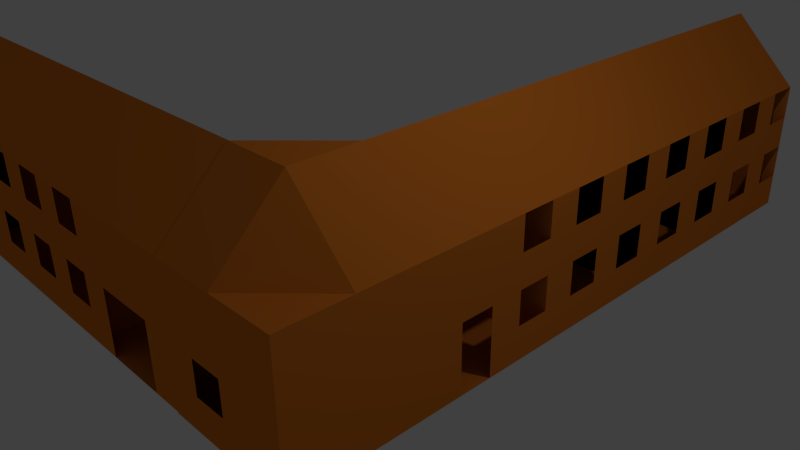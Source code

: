 # Source: Grey_Colleg.blend  (saved by Blender 2.76.0; exported with 4.5.12 LTS)
import bpy
from mathutils import Matrix  # noqa: F401  (used for matrix-valued properties, if any)

bpy.ops.wm.read_factory_settings(use_empty=True)
scene = bpy.context.scene
scene.name = 'Scene'

# ---- collections
col_collection_1 = bpy.data.collections.new('Collection 1'); scene.collection.children.link(col_collection_1)

# ---- materials (node trees are filled in below, after node groups)
mat_material = bpy.data.materials.new('Material')
mat_material.alpha_threshold = 0.0
mat_material.use_transparent_shadow = False
mat_material.diffuse_color = (0.8, 0.2206, 0.02485, 1.0)
mat_material.roughness = 0.5
mat_material.line_color = (0.0, 0.0, 0.0, 1.0)

# ---- material node trees

# ---- world
world_world = bpy.data.worlds.new('World'); scene.world = world_world
world_world.color = (0.05088, 0.05088, 0.05088)
world_world.use_sun_shadow = False
world_world.sun_shadow_jitter_overblur = 0.0
world_world.cycles.sampling_method = 'MANUAL'
world_world.cycles.sample_map_resolution = 256

# ---- cameras
cam_camera = bpy.data.cameras.new('Camera')
cam_camera.clip_end = 100.0
cam_camera.lens = 35.0
cam_camera.sensor_width = 32.0
cam_camera.sensor_height = 18.0
cam_camera.ortho_scale = 7.314
cam_camera.dof.focus_distance = 0.0
cam_camera.dof.aperture_fstop = 128.0

# ---- lights
light_lamp = bpy.data.lights.new('Lamp', 'POINT')
light_lamp.transmission_factor = 0.0
light_lamp.cutoff_distance = 30.0
light_lamp.energy = 100.0
light_lamp.shadow_buffer_clip_start = 1.001
light_lamp.shadow_soft_size = 0.1
light_lamp.shadow_maximum_resolution = 0.006
light_lamp.use_absolute_resolution = True
light_lamp.cycles.use_multiple_importance_sampling = False

# ---- meshes
me_cube_017 = bpy.data.meshes.new('Cube.017')
me_cube_017.from_pydata([(1.0, 1.0, -1.0), (1.0, -1.0, -1.0), (-1.0, -1.0, -1.0), (-1.0, 1.0, -1.0), (1.0, 1.0, 1.0), (1.0, -1.0, 1.0), (-1.0, -1.0, 1.0), (-1.0, 1.0, 1.0), (-1.192e-07, 1.0, 2.0), (-1.192e-07, -1.0, 2.0), (-1.192e-07, 1.0, 2.0), (-1.192e-07, -1.0, 2.0), (1.0, 0.5, -1.0), (1.0, -5.96e-08, -1.0), (1.0, -0.5, -1.0), (1.0, 1.0, -0.5), (1.0, 1.0, 0.0), (1.0, 1.0, 0.5), (1.0, -1.0, -0.5), (1.0, -1.0, 0.0), (1.0, -1.0, 0.5), (1.0, 0.5, 1.0), (1.0, -5.364e-07, 1.0), (1.0, -0.5, 1.0), (1.0, 0.5, -0.5), (1.0, -1.788e-07, -0.5), (1.0, -0.5, -0.5), (1.0, 0.5, 0.0), (1.0, -2.98e-07, 0.0), (1.0, -0.5, 0.0), (1.0, 0.5, 0.5), (1.0, -4.172e-07, 0.5), (1.0, -0.5, 0.5)], [], [(0, 12, 13, 14, 1, 2, 3), (7, 6, 11, 10), (32, 23, 5, 20), (1, 18, 19, 20, 5, 6, 2), (2, 6, 7, 3), (4, 17, 16, 15, 0, 3, 7), (8, 10, 11, 9), (4, 7, 10, 8), (6, 5, 9, 11), (5, 23, 22, 21, 4, 8, 9), (14, 26, 18, 1), (26, 29, 19, 18), (29, 32, 20, 19), (0, 15, 24, 12), (12, 24, 25, 13), (13, 25, 26, 14), (24, 27, 28, 25), (16, 17, 30, 27), (27, 30, 31, 28), (28, 31, 32, 29), (30, 21, 22, 31)])
me_cube_017.materials.append(mat_material)
me_cube_017.use_remesh_preserve_volume = False
me_cube_017.use_remesh_preserve_attributes = False
me_cube_017.use_mirror_vertex_groups = False
me_cube_017.update()
me_cube_016 = bpy.data.meshes.new('Cube.016')
me_cube_016.from_pydata([(1.0, 1.0, -1.0), (1.0, -1.0, -1.0), (-1.0, -1.0, -1.0), (-1.0, 1.0, -1.0), (1.0, 1.0, 1.0), (1.0, -1.0, 1.0), (-1.0, -1.0, 1.0), (-1.0, 1.0, 1.0), (-1.192e-07, 1.0, 2.0), (-1.192e-07, -1.0, 2.0), (-1.192e-07, 1.0, 2.0), (-1.192e-07, -1.0, 2.0), (1.0, 0.5, -1.0), (1.0, -5.96e-08, -1.0), (1.0, -0.5, -1.0), (1.0, 1.0, -0.5), (1.0, 1.0, 0.0), (1.0, 1.0, 0.5), (1.0, -1.0, -0.5), (1.0, -1.0, 0.0), (1.0, -1.0, 0.5), (1.0, 0.5, 1.0), (1.0, -5.364e-07, 1.0), (1.0, -0.5, 1.0), (1.0, 0.5, -0.5), (1.0, -1.788e-07, -0.5), (1.0, -0.5, -0.5), (1.0, 0.5, 0.0), (1.0, -2.98e-07, 0.0), (1.0, -0.5, 0.0), (1.0, 0.5, 0.5), (1.0, -4.172e-07, 0.5), (1.0, -0.5, 0.5)], [], [(0, 12, 13, 14, 1, 2, 3), (7, 6, 11, 10), (32, 23, 5, 20), (1, 18, 19, 20, 5, 6, 2), (2, 6, 7, 3), (4, 17, 16, 15, 0, 3, 7), (8, 10, 11, 9), (4, 7, 10, 8), (6, 5, 9, 11), (5, 23, 22, 21, 4, 8, 9), (14, 26, 18, 1), (26, 29, 19, 18), (29, 32, 20, 19), (0, 15, 24, 12), (12, 24, 25, 13), (13, 25, 26, 14), (24, 27, 28, 25), (16, 17, 30, 27), (27, 30, 31, 28), (28, 31, 32, 29), (30, 21, 22, 31)])
me_cube_016.materials.append(mat_material)
me_cube_016.use_remesh_preserve_volume = False
me_cube_016.use_remesh_preserve_attributes = False
me_cube_016.use_mirror_vertex_groups = False
me_cube_016.update()
me_cube_015 = bpy.data.meshes.new('Cube.015')
me_cube_015.from_pydata([(1.0, 1.0, -1.0), (1.0, -1.0, -1.0), (-1.0, -1.0, -1.0), (-1.0, 1.0, -1.0), (1.0, 1.0, 1.0), (1.0, -1.0, 1.0), (-1.0, -1.0, 1.0), (-1.0, 1.0, 1.0), (-1.192e-07, 1.0, 2.0), (-1.192e-07, -1.0, 2.0), (-1.192e-07, 1.0, 2.0), (-1.192e-07, -1.0, 2.0), (1.0, 0.5, -1.0), (1.0, -5.96e-08, -1.0), (1.0, -0.5, -1.0), (1.0, 1.0, -0.5), (1.0, 1.0, 0.0), (1.0, 1.0, 0.5), (1.0, -1.0, -0.5), (1.0, -1.0, 0.0), (1.0, -1.0, 0.5), (1.0, 0.5, 1.0), (1.0, -5.364e-07, 1.0), (1.0, -0.5, 1.0), (1.0, 0.5, -0.5), (1.0, -1.788e-07, -0.5), (1.0, -0.5, -0.5), (1.0, 0.5, 0.0), (1.0, -2.98e-07, 0.0), (1.0, -0.5, 0.0), (1.0, 0.5, 0.5), (1.0, -4.172e-07, 0.5), (1.0, -0.5, 0.5)], [], [(0, 12, 13, 14, 1, 2, 3), (6, 5, 9, 11), (32, 23, 5, 20), (1, 18, 19, 20, 5, 6, 2), (2, 6, 7, 3), (4, 17, 16, 15, 0, 3, 7), (8, 10, 11, 9), (5, 23, 22, 21, 4, 8, 9), (7, 6, 11, 10), (4, 7, 10, 8), (14, 26, 18, 1), (26, 29, 19, 18), (29, 32, 20, 19), (0, 15, 24, 12), (12, 24, 25, 13), (13, 25, 26, 14), (24, 27, 28, 25), (16, 17, 30, 27), (27, 30, 31, 28), (28, 31, 32, 29), (30, 21, 22, 31)])
me_cube_015.materials.append(mat_material)
me_cube_015.use_remesh_preserve_volume = False
me_cube_015.use_remesh_preserve_attributes = False
me_cube_015.use_mirror_vertex_groups = False
me_cube_015.update()
me_cube_014 = bpy.data.meshes.new('Cube.014')
me_cube_014.from_pydata([(1.0, 1.0, -1.0), (1.0, -1.0, -1.0), (-1.0, -1.0, -1.0), (-1.0, 1.0, -1.0), (1.0, 1.0, 1.0), (1.0, -1.0, 1.0), (-1.0, -1.0, 1.0), (-1.0, 1.0, 1.0), (-1.192e-07, 1.0, 2.0), (-1.192e-07, -1.0, 2.0), (-1.192e-07, 1.0, 2.0), (-1.192e-07, -1.0, 2.0), (1.0, 0.5, -1.0), (1.0, -5.96e-08, -1.0), (1.0, -0.5, -1.0), (1.0, 1.0, -0.5), (1.0, 1.0, 0.0), (1.0, 1.0, 0.5), (1.0, -1.0, -0.5), (1.0, -1.0, 0.0), (1.0, -1.0, 0.5), (1.0, 0.5, 1.0), (1.0, -5.364e-07, 1.0), (1.0, -0.5, 1.0), (1.0, 0.5, -0.5), (1.0, -1.788e-07, -0.5), (1.0, -0.5, -0.5), (1.0, 0.5, 0.0), (1.0, -2.98e-07, 0.0), (1.0, -0.5, 0.0), (1.0, 0.5, 0.5), (1.0, -4.172e-07, 0.5), (1.0, -0.5, 0.5)], [], [(0, 12, 13, 14, 1, 2, 3), (6, 5, 9, 11), (32, 23, 5, 20), (1, 18, 19, 20, 5, 6, 2), (2, 6, 7, 3), (4, 17, 16, 15, 0, 3, 7), (8, 10, 11, 9), (5, 23, 22, 21, 4, 8, 9), (7, 6, 11, 10), (4, 7, 10, 8), (14, 26, 18, 1), (26, 29, 19, 18), (29, 32, 20, 19), (0, 15, 24, 12), (12, 24, 25, 13), (24, 27, 28, 25), (16, 17, 30, 27), (27, 30, 31, 28), (28, 31, 32, 29), (30, 21, 22, 31), (31, 22, 23, 32)])
me_cube_014.materials.append(mat_material)
me_cube_014.use_remesh_preserve_volume = False
me_cube_014.use_remesh_preserve_attributes = False
me_cube_014.use_mirror_vertex_groups = False
me_cube_014.update()
me_cube_013 = bpy.data.meshes.new('Cube.013')
me_cube_013.from_pydata([(1.0, 1.0, -1.0), (1.0, -1.0, -1.0), (-1.0, -1.0, -1.0), (-1.0, 1.0, -1.0), (1.0, 1.0, 1.0), (1.0, -1.0, 1.0), (-1.0, -1.0, 1.0), (-1.0, 1.0, 1.0), (1.0, -1.788e-07, 2.0), (1.0, -2.384e-07, 2.0), (-1.0, -2.384e-07, 2.0), (-1.0, -1.788e-07, 2.0), (0.5, -1.0, -1.0), (-5.96e-08, -1.0, -1.0), (-0.5, -1.0, -1.0), (1.0, -1.0, -0.5), (1.0, -1.0, 0.0), (1.0, -1.0, 0.5), (-1.0, -1.0, -0.5), (-1.0, -1.0, 0.0), (-1.0, -1.0, 0.5), (0.5, -1.0, 1.0), (-5.364e-07, -1.0, 1.0), (-0.5, -1.0, 1.0), (0.5, -1.0, -0.5), (-1.788e-07, -1.0, -0.5), (-0.5, -1.0, -0.5), (0.5, -1.0, 0.0), (-2.98e-07, -1.0, 0.0), (-0.5, -1.0, 0.0), (0.5, -1.0, 0.5), (-3.576e-07, -1.0, 0.5), (-0.5, -1.0, 0.5), (-1.0, -0.5, -1.0), (-1.0, 2.98e-07, -1.0), (-1.0, 0.5, -1.0), (-1.0, -1.0, 0.625), (-1.0, -1.0, 0.75), (-1.0, -1.0, 0.875), (-1.0, 1.0, -0.5), (-1.0, 1.0, 0.0), (-1.0, 1.0, 0.5), (-1.0, -0.5, 1.0), (-1.0, 2.086e-07, 1.0), (-1.0, 0.5, 1.0), (-1.0, -1.0, -0.875), (-1.0, -1.0, -0.75), (-1.0, -1.0, -0.625), (-1.0, -1.0, -0.375), (-1.0, -1.0, -0.25), (-1.0, -1.0, -0.125), (-1.0, -1.0, 0.125), (-1.0, -1.0, 0.25), (-1.0, -1.0, 0.375), (0.5, 1.0, -1.0), (1.788e-07, 1.0, -1.0), (-0.5, 1.0, -1.0), (1.0, 1.0, -0.5), (1.0, 1.0, 0.0), (1.0, 1.0, 0.5), (-1.0, 1.0, 0.625), (-1.0, 1.0, 0.75), (-1.0, 1.0, 0.875), (0.5, 1.0, 1.0), (2.384e-07, 1.0, 1.0), (-0.5, 1.0, 1.0), (-1.0, 1.0, -0.875), (-1.0, 1.0, -0.75), (-1.0, 1.0, -0.625), (-1.0, 1.0, -0.375), (-1.0, 1.0, -0.25), (-1.0, 1.0, -0.125), (-1.0, 1.0, 0.125), (-1.0, 1.0, 0.25), (-1.0, 1.0, 0.375), (-0.6667, 1.0, -1.0), (-0.8333, 1.0, -1.0), (1.0, 1.0, 0.6667), (1.0, 1.0, 0.8333), (-1.0, 1.0, 0.9167), (-1.0, 1.0, 0.9583), (-0.6667, 1.0, 1.0), (-0.8333, 1.0, 1.0), (-1.0, 1.0, -0.5833), (-1.0, 1.0, -0.5417), (-1.0, 1.0, -0.08333), (-1.0, 1.0, -0.04167), (-1.0, 1.0, 0.4167), (-1.0, 1.0, 0.4583), (0.8333, 1.0, -1.0), (0.6667, 1.0, -1.0), (0.3333, 1.0, -1.0), (0.1667, 1.0, -1.0), (-0.1667, 1.0, -1.0), (-0.3333, 1.0, -1.0), (1.0, 1.0, -0.8333), (1.0, 1.0, -0.6667), (1.0, 1.0, -0.3333), (1.0, 1.0, -0.1667), (1.0, 1.0, 0.1667), (1.0, 1.0, 0.3333), (-1.0, 1.0, 0.5417), (-1.0, 1.0, 0.5833), (-1.0, 1.0, 0.6667), (-1.0, 1.0, 0.7083), (-1.0, 1.0, 0.7917), (-1.0, 1.0, 0.8333), (0.8333, 1.0, 1.0), (0.6667, 1.0, 1.0), (0.3333, 1.0, 1.0), (0.1667, 1.0, 1.0), (-0.1667, 1.0, 1.0), (-0.3333, 1.0, 1.0), (-1.0, 1.0, -0.9583), (-1.0, 1.0, -0.9167), (-1.0, 1.0, -0.8333), (-1.0, 1.0, -0.7917), (-1.0, 1.0, -0.7083), (-1.0, 1.0, -0.6667), (-1.0, 1.0, -0.4583), (-1.0, 1.0, -0.4167), (-1.0, 1.0, -0.3333), (-1.0, 1.0, -0.2917), (-1.0, 1.0, -0.2083), (-1.0, 1.0, -0.1667), (-1.0, 1.0, 0.04167), (-1.0, 1.0, 0.08333), (-1.0, 1.0, 0.1667), (-1.0, 1.0, 0.2083), (-1.0, 1.0, 0.2917), (-1.0, 1.0, 0.3333), (-0.875, 1.0, -1.0), (-0.9167, 1.0, -1.0), (-0.9583, 1.0, -1.0), (1.0, 1.0, 0.875), (1.0, 1.0, 0.9167), (1.0, 1.0, 0.9583), (-1.0, 1.0, 0.9688), (-1.0, 1.0, 0.9792), (-1.0, 1.0, 0.9896), (-0.875, 1.0, 1.0), (-0.9167, 1.0, 1.0), (-0.9583, 1.0, 1.0), (-1.0, 1.0, -0.5312), (-1.0, 1.0, -0.5208), (-1.0, 1.0, -0.5104), (-1.0, 1.0, -0.03125), (-1.0, 1.0, -0.02083), (-1.0, 1.0, -0.01042), (-1.0, 1.0, 0.4688), (-1.0, 1.0, 0.4792), (-1.0, 1.0, 0.4896), (0.625, 1.0, -1.0), (0.5833, 1.0, -1.0), (0.5417, 1.0, -1.0), (0.125, 1.0, -1.0), (0.08333, 1.0, -1.0), (0.04167, 1.0, -1.0), (-0.375, 1.0, -1.0), (-0.4167, 1.0, -1.0), (-0.4583, 1.0, -1.0), (1.0, 1.0, -0.625), (1.0, 1.0, -0.5833), (1.0, 1.0, -0.5417), (1.0, 1.0, -0.125), (1.0, 1.0, -0.08333), (1.0, 1.0, -0.04167), (1.0, 1.0, 0.375), (1.0, 1.0, 0.4167), (1.0, 1.0, 0.4583), (-1.0, 1.0, 0.5938), (-1.0, 1.0, 0.6042), (-1.0, 1.0, 0.6146), (-1.0, 1.0, 0.7188), (-1.0, 1.0, 0.7292), (-1.0, 1.0, 0.7396), (-1.0, 1.0, 0.8438), (-1.0, 1.0, 0.8542), (-1.0, 1.0, 0.8646), (0.625, 1.0, 1.0), (0.5833, 1.0, 1.0), (0.5417, 1.0, 1.0), (0.125, 1.0, 1.0), (0.08333, 1.0, 1.0), (0.04167, 1.0, 1.0), (-0.375, 1.0, 1.0), (-0.4167, 1.0, 1.0), (-0.4583, 1.0, 1.0), (-1.0, 1.0, -0.9062), (-1.0, 1.0, -0.8958), (-1.0, 1.0, -0.8854), (-1.0, 1.0, -0.7812), (-1.0, 1.0, -0.7708), (-1.0, 1.0, -0.7604), (-1.0, 1.0, -0.6562), (-1.0, 1.0, -0.6458), (-1.0, 1.0, -0.6354), (-1.0, 1.0, -0.4062), (-1.0, 1.0, -0.3958), (-1.0, 1.0, -0.3854), (-1.0, 1.0, -0.2812), (-1.0, 1.0, -0.2708), (-1.0, 1.0, -0.2604), (-1.0, 1.0, -0.1562), (-1.0, 1.0, -0.1458), (-1.0, 1.0, -0.1354), (-1.0, 1.0, 0.09375), (-1.0, 1.0, 0.1042), (-1.0, 1.0, 0.1146), (-1.0, 1.0, 0.2188), (-1.0, 1.0, 0.2292), (-1.0, 1.0, 0.2396), (-1.0, 1.0, 0.3438), (-1.0, 1.0, 0.3542), (-1.0, 1.0, 0.3646), (-0.5417, 1.0, -1.0), (-0.5833, 1.0, -1.0), (-0.625, 1.0, -1.0), (-0.7083, 1.0, -1.0), (-0.75, 1.0, -1.0), (-0.7917, 1.0, -1.0), (1.0, 1.0, 0.5417), (1.0, 1.0, 0.5833), (1.0, 1.0, 0.625), (1.0, 1.0, 0.7083), (1.0, 1.0, 0.75), (1.0, 1.0, 0.7917), (-1.0, 1.0, 0.8854), (-1.0, 1.0, 0.8958), (-1.0, 1.0, 0.9062), (-1.0, 1.0, 0.9271), (-1.0, 1.0, 0.9375), (-1.0, 1.0, 0.9479), (-0.5417, 1.0, 1.0), (-0.5833, 1.0, 1.0), (-0.625, 1.0, 1.0), (-0.7083, 1.0, 1.0), (-0.75, 1.0, 1.0), (-0.7917, 1.0, 1.0), (-1.0, 1.0, -0.6146), (-1.0, 1.0, -0.6042), (-1.0, 1.0, -0.5938), (-1.0, 1.0, -0.5729), (-1.0, 1.0, -0.5625), (-1.0, 1.0, -0.5521), (-1.0, 1.0, -0.1146), (-1.0, 1.0, -0.1042), (-1.0, 1.0, -0.09375), (-1.0, 1.0, -0.07292), (-1.0, 1.0, -0.0625), (-1.0, 1.0, -0.05208), (-1.0, 1.0, 0.3854), (-1.0, 1.0, 0.3958), (-1.0, 1.0, 0.4062), (-1.0, 1.0, 0.4271), (-1.0, 1.0, 0.4375), (-1.0, 1.0, 0.4479), (0.9583, 1.0, -1.0), (0.9167, 1.0, -1.0), (0.875, 1.0, -1.0), (0.7917, 1.0, -1.0), (0.75, 1.0, -1.0), (0.7083, 1.0, -1.0), (0.4583, 1.0, -1.0), (0.4167, 1.0, -1.0), (0.375, 1.0, -1.0), (0.2917, 1.0, -1.0), (0.25, 1.0, -1.0), (0.2083, 1.0, -1.0), (-0.04167, 1.0, -1.0), (-0.08333, 1.0, -1.0), (-0.125, 1.0, -1.0), (-0.2083, 1.0, -1.0), (-0.25, 1.0, -1.0), (-0.2917, 1.0, -1.0), (1.0, 1.0, -0.9583), (1.0, 1.0, -0.9167), (1.0, 1.0, -0.875), (1.0, 1.0, -0.7917), (1.0, 1.0, -0.75), (1.0, 1.0, -0.7083), (1.0, 1.0, -0.4583), (1.0, 1.0, -0.4167), (1.0, 1.0, -0.375), (1.0, 1.0, -0.2917), (1.0, 1.0, -0.25), (1.0, 1.0, -0.2083), (1.0, 1.0, 0.04167), (1.0, 1.0, 0.08333), (1.0, 1.0, 0.125), (1.0, 1.0, 0.2083), (1.0, 1.0, 0.25), (1.0, 1.0, 0.2917), (-1.0, 1.0, 0.5104), (-1.0, 1.0, 0.5208), (-1.0, 1.0, 0.5312), (-1.0, 1.0, 0.5521), (-1.0, 1.0, 0.5625), (-1.0, 1.0, 0.5729), (-1.0, 1.0, 0.6354), (-1.0, 1.0, 0.6458), (-1.0, 1.0, 0.6562), (-1.0, 1.0, 0.6771), (-1.0, 1.0, 0.6875), (-1.0, 1.0, 0.6979), (-1.0, 1.0, 0.7604), (-1.0, 1.0, 0.7708), (-1.0, 1.0, 0.7812), (-1.0, 1.0, 0.8021), (-1.0, 1.0, 0.8125), (-1.0, 1.0, 0.8229), (0.9583, 1.0, 1.0), (0.9167, 1.0, 1.0), (0.875, 1.0, 1.0), (0.7917, 1.0, 1.0), (0.75, 1.0, 1.0), (0.7083, 1.0, 1.0), (0.4583, 1.0, 1.0), (0.4167, 1.0, 1.0), (0.375, 1.0, 1.0), (0.2917, 1.0, 1.0), (0.25, 1.0, 1.0), (0.2083, 1.0, 1.0), (-0.04167, 1.0, 1.0), (-0.08333, 1.0, 1.0), (-0.125, 1.0, 1.0), (-0.2083, 1.0, 1.0), (-0.25, 1.0, 1.0), (-0.2917, 1.0, 1.0), (-1.0, 1.0, -0.9896), (-1.0, 1.0, -0.9792), (-1.0, 1.0, -0.9688), (-1.0, 1.0, -0.9479), (-1.0, 1.0, -0.9375), (-1.0, 1.0, -0.9271), (-1.0, 1.0, -0.8646), (-1.0, 1.0, -0.8542), (-1.0, 1.0, -0.8438), (-1.0, 1.0, -0.8229), (-1.0, 1.0, -0.8125), (-1.0, 1.0, -0.8021), (-1.0, 1.0, -0.7396), (-1.0, 1.0, -0.7292), (-1.0, 1.0, -0.7188), (-1.0, 1.0, -0.6979), (-1.0, 1.0, -0.6875), (-1.0, 1.0, -0.6771), (-1.0, 1.0, -0.4896), (-1.0, 1.0, -0.4792), (-1.0, 1.0, -0.4688), (-1.0, 1.0, -0.4479), (-1.0, 1.0, -0.4375), (-1.0, 1.0, -0.4271), (-1.0, 1.0, -0.3646), (-1.0, 1.0, -0.3542), (-1.0, 1.0, -0.3438), (-1.0, 1.0, -0.3229), (-1.0, 1.0, -0.3125), (-1.0, 1.0, -0.3021), (-1.0, 1.0, -0.2396), (-1.0, 1.0, -0.2292), (-1.0, 1.0, -0.2188), (-1.0, 1.0, -0.1979), (-1.0, 1.0, -0.1875), (-1.0, 1.0, -0.1771), (-1.0, 1.0, 0.01042), (-1.0, 1.0, 0.02083), (-1.0, 1.0, 0.03125), (-1.0, 1.0, 0.05208), (-1.0, 1.0, 0.0625), (-1.0, 1.0, 0.07292), (-1.0, 1.0, 0.1354), (-1.0, 1.0, 0.1458), (-1.0, 1.0, 0.1562), (-1.0, 1.0, 0.1771), (-1.0, 1.0, 0.1875), (-1.0, 1.0, 0.1979), (-1.0, 1.0, 0.2604), (-1.0, 1.0, 0.2708), (-1.0, 1.0, 0.2812), (-1.0, 1.0, 0.3021), (-1.0, 1.0, 0.3125), (-1.0, 1.0, 0.3229)], [], [(0, 1, 12, 13, 14, 2, 33, 34, 35, 3, 133, 132, 131, 76, 220, 219, 218, 75, 217, 216, 215, 56, 160, 159, 158, 94, 274, 273, 272, 93, 271, 270, 269, 55, 157, 156, 155, 92, 268, 267, 266, 91, 265, 264, 263, 54, 154, 153, 152, 90, 262, 261, 260, 89, 259, 258, 257), (7, 44, 43, 42, 6, 11, 10), (0, 275, 276, 277, 95, 278, 279, 280, 96, 161, 162, 163, 57, 281, 282, 283, 97, 284, 285, 286, 98, 164, 165, 166, 58, 287, 288, 289, 99, 290, 291, 292, 100, 167, 168, 169, 59, 221, 222, 223, 77, 224, 225, 226, 78, 134, 135, 136, 4, 5, 17, 16, 15, 1), (32, 23, 6, 38, 37, 36, 20), (2, 45, 46, 47, 18, 48, 49, 50, 19, 51, 52, 53, 20, 36, 37, 38, 6, 42, 43, 44, 7, 139, 138, 137, 80, 232, 231, 230, 79, 229, 228, 227, 62, 178, 177, 176, 106, 310, 309, 308, 105, 307, 306, 305, 61, 175, 174, 173, 104, 304, 303, 302, 103, 301, 300, 299, 60, 172, 171, 170, 102, 298, 297, 296, 101, 295, 294, 293, 41, 151, 150, 149, 88, 256, 255, 254, 87, 253, 252, 251, 74, 214, 213, 212, 130, 382, 381, 380, 129, 379, 378, 377, 73, 211, 210, 209, 128, 376, 375, 374, 127, 373, 372, 371, 72, 208, 207, 206, 126, 370, 369, 368, 125, 367, 366, 365, 40, 148, 147, 146, 86, 250, 249, 248, 85, 247, 246, 245, 71, 205, 204, 203, 124, 364, 363, 362, 123, 361, 360, 359, 70, 202, 201, 200, 122, 358, 357, 356, 121, 355, 354, 353, 69, 199, 198, 197, 120, 352, 351, 350, 119, 349, 348, 347, 39, 145, 144, 143, 84, 244, 243, 242, 83, 241, 240, 239, 68, 196, 195, 194, 118, 346, 345, 344, 117, 343, 342, 341, 67, 193, 192, 191, 116, 340, 339, 338, 115, 337, 336, 335, 66, 190, 189, 188, 114, 334, 333, 332, 113, 331, 330, 329, 3, 35, 34, 33), (4, 136, 135, 134, 78, 226, 225, 224, 77, 223, 222, 221, 59, 169, 168, 167, 100, 292, 291, 290, 99, 289, 288, 287, 58, 166, 165, 164, 98, 286, 285, 284, 97, 283, 282, 281, 57, 163, 162, 161, 96, 280, 279, 278, 95, 277, 276, 275, 0, 257, 258, 259, 89, 260, 261, 262, 90, 152, 153, 154, 54, 263, 264, 265, 91, 266, 267, 268, 92, 155, 156, 157, 55, 269, 270, 271, 93, 272, 273, 274, 94, 158, 159, 160, 56, 215, 216, 217, 75, 218, 219, 220, 76, 131, 132, 133, 3, 329, 330, 331, 113, 332, 333, 334, 114, 188, 189, 190, 66, 335, 336, 337, 115, 338, 339, 340, 116, 191, 192, 193, 67, 341, 342, 343, 117, 344, 345, 346, 118, 194, 195, 196, 68, 239, 240, 241, 83, 242, 243, 244, 84, 143, 144, 145, 39, 347, 348, 349, 119, 350, 351, 352, 120, 197, 198, 199, 69, 353, 354, 355, 121, 356, 357, 358, 122, 200, 201, 202, 70, 359, 360, 361, 123, 362, 363, 364, 124, 203, 204, 205, 71, 245, 246, 247, 85, 248, 249, 250, 86, 146, 147, 148, 40, 365, 366, 367, 125, 368, 369, 370, 126, 206, 207, 208, 72, 371, 372, 373, 127, 374, 375, 376, 128, 209, 210, 211, 73, 377, 378, 379, 129, 380, 381, 382, 130, 212, 213, 214, 74, 251, 252, 253, 87, 254, 255, 256, 88, 149, 150, 151, 41, 293, 294, 295, 101, 296, 297, 298, 102, 170, 171, 172, 60, 299, 300, 301, 103, 302, 303, 304, 104, 173, 174, 175, 61, 305, 306, 307, 105, 308, 309, 310, 106, 176, 177, 178, 62, 227, 228, 229, 79, 230, 231, 232, 80, 137, 138, 139, 7, 142, 141, 140, 82, 238, 237, 236, 81, 235, 234, 233, 65, 187, 186, 185, 112, 328, 327, 326, 111, 325, 324, 323, 64, 184, 183, 182, 110, 322, 321, 320, 109, 319, 318, 317, 63, 181, 180, 179, 108, 316, 315, 314, 107, 313, 312, 311), (8, 10, 11, 9), (4, 311, 312, 313, 107, 314, 315, 316, 108, 179, 180, 181, 63, 317, 318, 319, 109, 320, 321, 322, 110, 182, 183, 184, 64, 323, 324, 325, 111, 326, 327, 328, 112, 185, 186, 187, 65, 233, 234, 235, 81, 236, 237, 238, 82, 140, 141, 142, 7, 10, 8), (6, 23, 22, 21, 5, 9, 11), (5, 4, 8, 9), (14, 26, 18, 47, 46, 45, 2), (26, 29, 19, 50, 49, 48, 18), (29, 32, 20, 53, 52, 51, 19), (1, 15, 24, 12), (12, 24, 25, 13), (13, 25, 26, 14), (24, 27, 28, 25), (16, 17, 30, 27), (27, 30, 31, 28), (28, 31, 32, 29), (30, 21, 22, 31)])
me_cube_013.materials.append(mat_material)
me_cube_013.use_remesh_preserve_volume = False
me_cube_013.use_remesh_preserve_attributes = False
me_cube_013.use_mirror_vertex_groups = False
me_cube_013.update()
me_cube_012 = bpy.data.meshes.new('Cube.012')
me_cube_012.from_pydata([(1.0, 1.0, -1.0), (1.0, -1.0, -1.0), (-1.0, -1.0, -1.0), (-1.0, 1.0, -1.0), (1.0, 1.0, 1.0), (1.0, -1.0, 1.0), (-1.0, -1.0, 1.0), (-1.0, 1.0, 1.0), (1.0, -1.788e-07, 2.0), (1.0, -2.384e-07, 2.0), (-1.0, -2.384e-07, 2.0), (-1.0, -1.788e-07, 2.0), (0.5, -1.0, -1.0), (-5.96e-08, -1.0, -1.0), (-0.5, -1.0, -1.0), (1.0, -1.0, -0.5), (1.0, -1.0, 0.0), (1.0, -1.0, 0.5), (-1.0, -1.0, -0.5), (-1.0, -1.0, 0.0), (-1.0, -1.0, 0.5), (0.5, -1.0, 1.0), (-5.364e-07, -1.0, 1.0), (-0.5, -1.0, 1.0), (0.5, -1.0, -0.5), (-1.788e-07, -1.0, -0.5), (-0.5, -1.0, -0.5), (0.5, -1.0, 0.0), (-2.98e-07, -1.0, 0.0), (-0.5, -1.0, 0.0), (0.5, -1.0, 0.5), (-3.576e-07, -1.0, 0.5), (-0.5, -1.0, 0.5), (1.788e-07, 1.0, -1.0), (1.0, 1.0, 0.0), (-1.0, 1.0, 0.0), (2.384e-07, 1.0, 1.0), (2.384e-07, 1.0, 0.0)], [], [(0, 1, 12, 13, 14, 2, 3, 33), (6, 23, 22, 21, 5, 9, 11), (0, 34, 4, 5, 17, 16, 15, 1), (32, 23, 6, 20), (2, 18, 19, 20, 6, 7, 35, 3), (37, 33, 3, 35), (8, 10, 11, 9), (5, 4, 8, 9), (7, 6, 11, 10), (4, 36, 7, 10, 8), (14, 26, 18, 2), (26, 29, 19, 18), (29, 32, 20, 19), (1, 15, 24, 12), (12, 24, 25, 13), (13, 25, 26, 14), (24, 27, 28, 25), (16, 17, 30, 27), (27, 30, 31, 28), (28, 31, 32, 29), (30, 21, 22, 31), (36, 37, 35, 7), (4, 34, 37, 36), (34, 0, 33, 37)])
me_cube_012.materials.append(mat_material)
me_cube_012.use_remesh_preserve_volume = False
me_cube_012.use_remesh_preserve_attributes = False
me_cube_012.use_mirror_vertex_groups = False
me_cube_012.update()
me_cube_011 = bpy.data.meshes.new('Cube.011')
me_cube_011.from_pydata([(1.0, 1.0, -1.0), (1.0, -1.0, -1.0), (-1.0, -1.0, -1.0), (-1.0, 1.0, -1.0), (1.0, 1.0, 1.0), (1.0, -1.0, 1.0), (-1.0, -1.0, 1.0), (-1.0, 1.0, 1.0), (1.0, -1.788e-07, 2.0), (1.0, -2.384e-07, 2.0), (-1.0, -2.384e-07, 2.0), (-1.0, -1.788e-07, 2.0), (0.5, -1.0, -1.0), (-5.96e-08, -1.0, -1.0), (-0.5, -1.0, -1.0), (1.0, -1.0, -0.5), (1.0, -1.0, 0.0), (1.0, -1.0, 0.5), (-1.0, -1.0, -0.5), (-1.0, -1.0, 0.0), (-1.0, -1.0, 0.5), (0.5, -1.0, 1.0), (-5.364e-07, -1.0, 1.0), (-0.5, -1.0, 1.0), (0.5, -1.0, -0.5), (-1.788e-07, -1.0, -0.5), (-0.5, -1.0, -0.5), (0.5, -1.0, 0.0), (-2.98e-07, -1.0, 0.0), (-0.5, -1.0, 0.0), (0.5, -1.0, 0.5), (-3.576e-07, -1.0, 0.5), (-0.5, -1.0, 0.5)], [], [(0, 1, 12, 13, 14, 2, 3), (6, 23, 22, 21, 5, 9, 11), (0, 4, 5, 17, 16, 15, 1), (32, 23, 6, 20), (2, 18, 19, 20, 6, 7, 3), (4, 0, 3, 7), (8, 10, 11, 9), (5, 4, 8, 9), (7, 6, 11, 10), (4, 7, 10, 8), (14, 26, 18, 2), (26, 29, 19, 18), (29, 32, 20, 19), (1, 15, 24, 12), (12, 24, 25, 13), (13, 25, 26, 14), (24, 27, 28, 25), (16, 17, 30, 27), (27, 30, 31, 28), (28, 31, 32, 29), (30, 21, 22, 31)])
me_cube_011.materials.append(mat_material)
me_cube_011.use_remesh_preserve_volume = False
me_cube_011.use_remesh_preserve_attributes = False
me_cube_011.use_mirror_vertex_groups = False
me_cube_011.update()
me_cube_009 = bpy.data.meshes.new('Cube.009')
me_cube_009.from_pydata([(1.0, 1.0, -1.0), (1.0, -1.0, -1.0), (-1.0, -1.0, -1.0), (-1.0, 1.0, -1.0), (1.0, 1.0, 1.0), (1.0, -1.0, 1.0), (-1.0, -1.0, 1.0), (-1.0, 1.0, 1.0), (1.0, -1.788e-07, 2.0), (1.0, -2.384e-07, 2.0), (-1.0, -2.384e-07, 2.0), (-1.0, -1.788e-07, 2.0), (0.5, -1.0, -1.0), (-5.96e-08, -1.0, -1.0), (-0.5, -1.0, -1.0), (1.0, -1.0, -0.5), (1.0, -1.0, 0.0), (1.0, -1.0, 0.5), (-1.0, -1.0, -0.5), (-1.0, -1.0, 0.0), (-1.0, -1.0, 0.5), (0.5, -1.0, 1.0), (-5.364e-07, -1.0, 1.0), (-0.5, -1.0, 1.0), (0.5, -1.0, -0.5), (-1.788e-07, -1.0, -0.5), (-0.5, -1.0, -0.5), (0.5, -1.0, 0.0), (-2.98e-07, -1.0, 0.0), (-0.5, -1.0, 0.0), (0.5, -1.0, 0.5), (-3.576e-07, -1.0, 0.5), (-0.5, -1.0, 0.5), (-5.96e-08, -1.0, -1.0), (-1.788e-07, -1.0, -0.5), (-2.98e-07, -1.0, 0.0)], [], [(0, 1, 12, 13, 14, 2, 3), (6, 23, 22, 21, 5, 9, 11), (0, 4, 5, 17, 16, 15, 1), (32, 23, 6, 20), (2, 18, 19, 20, 6, 7, 3), (4, 0, 3, 7), (8, 10, 11, 9), (5, 4, 8, 9), (7, 6, 11, 10), (4, 7, 10, 8), (14, 26, 18, 2), (26, 29, 19, 18), (29, 32, 20, 19), (1, 15, 24, 12), (15, 16, 27, 24), (16, 17, 30, 27), (27, 30, 31, 28), (28, 31, 32, 29), (17, 5, 21, 30), (30, 21, 22, 31), (31, 22, 23, 32), (25, 28, 35, 34), (13, 25, 34, 33)])
me_cube_009.materials.append(mat_material)
me_cube_009.use_remesh_preserve_volume = False
me_cube_009.use_remesh_preserve_attributes = False
me_cube_009.use_mirror_vertex_groups = False
me_cube_009.update()
me_cube_008 = bpy.data.meshes.new('Cube.008')
me_cube_008.from_pydata([(1.0, 1.0, -1.0), (1.0, -1.0, -1.0), (-1.0, -1.0, -1.0), (-1.0, 1.0, -1.0), (1.0, 1.0, 1.0), (1.0, -1.0, 1.0), (-1.0, -1.0, 1.0), (-1.0, 1.0, 1.0), (1.0, 1.0, 1.0), (0.9132, 0.9024, 1.902), (-1.0, 1.0, 1.0), (1.0, -5.364e-07, 1.0), (2.384e-07, 1.0, 2.0), (-5.364e-07, -1.0, 1.0), (-1.0, 1.788e-07, 2.0), (-1.49e-07, -1.788e-07, 2.0), (0.5, -1.0, -1.0), (-5.96e-08, -1.0, -1.0), (-0.5, -1.0, -1.0), (1.0, -1.0, -0.5), (1.0, -1.0, 0.0), (1.0, -1.0, 0.5), (-1.0, -1.0, -0.5), (-1.0, -1.0, 0.0), (-1.0, -1.0, 0.5), (0.5, -1.0, 1.0), (-5.364e-07, -1.0, 1.0), (-0.5, -1.0, 1.0), (0.5, -1.0, -0.5), (-1.788e-07, -1.0, -0.5), (-0.5, -1.0, -0.5), (0.5, -1.0, 0.0), (-2.98e-07, -1.0, 0.0), (-0.5, -1.0, 0.0), (0.5, -1.0, 0.5), (-3.576e-07, -1.0, 0.5), (-0.5, -1.0, 0.5), (1.0, 0.5, -1.0), (1.0, -5.96e-08, -1.0), (1.0, -0.5, -1.0), (1.0, 1.0, -0.5), (1.0, 1.0, 0.0), (1.0, 1.0, 0.5), (1.0, -1.0, 0.625), (1.0, -1.0, 0.75), (1.0, -1.0, 0.875), (1.0, 0.5, 1.0), (1.0, -5.364e-07, 1.0), (1.0, -0.5, 1.0), (1.0, -1.0, -0.875), (1.0, -1.0, -0.75), (1.0, -1.0, -0.625), (1.0, -1.0, -0.375), (1.0, -1.0, -0.25), (1.0, -1.0, -0.125), (1.0, -1.0, 0.125), (1.0, -1.0, 0.25), (1.0, -1.0, 0.375), (1.0, -0.75, -1.0), (1.0, 1.0, 0.75), (1.0, -1.0, 0.9375), (1.0, -0.75, 1.0), (1.0, -1.0, -0.5625), (1.0, -1.0, -0.0625), (1.0, -1.0, 0.4375), (1.0, 0.75, -1.0), (1.0, 0.25, -1.0), (1.0, -0.25, -1.0), (1.0, 1.0, -0.75), (1.0, 1.0, -0.25), (1.0, 1.0, 0.25), (1.0, -1.0, 0.5625), (1.0, -1.0, 0.6875), (1.0, -1.0, 0.8125), (1.0, 0.75, 1.0), (1.0, 0.25, 1.0), (1.0, -0.25, 1.0), (1.0, -1.0, -0.9375), (1.0, -1.0, -0.8125), (1.0, -1.0, -0.6875), (1.0, -1.0, -0.4375), (1.0, -1.0, -0.3125), (1.0, -1.0, -0.1875), (1.0, -1.0, 0.0625), (1.0, -1.0, 0.1875), (1.0, -1.0, 0.3125), (1.0, -0.8125, -1.0), (1.0, -0.875, -1.0), (1.0, -0.9375, -1.0), (1.0, 1.0, 0.8125), (1.0, 1.0, 0.875), (1.0, 1.0, 0.9375), (1.0, -1.0, 0.9531), (1.0, -1.0, 0.9688), (1.0, -1.0, 0.9844), (1.0, -0.8125, 1.0), (1.0, -0.875, 1.0), (1.0, -0.9375, 1.0), (1.0, -1.0, -0.5469), (1.0, -1.0, -0.5312), (1.0, -1.0, -0.5156), (1.0, -1.0, -0.04688), (1.0, -1.0, -0.03125), (1.0, -1.0, -0.01562), (1.0, -1.0, 0.4531), (1.0, -1.0, 0.4688), (1.0, -1.0, 0.4844), (1.0, 0.6875, -1.0), (1.0, 0.625, -1.0), (1.0, 0.5625, -1.0), (1.0, 0.1875, -1.0), (1.0, 0.125, -1.0), (1.0, 0.0625, -1.0), (1.0, -0.3125, -1.0), (1.0, -0.375, -1.0), (1.0, -0.4375, -1.0), (1.0, 1.0, -0.6875), (1.0, 1.0, -0.625), (1.0, 1.0, -0.5625), (1.0, 1.0, -0.1875), (1.0, 1.0, -0.125), (1.0, 1.0, -0.0625), (1.0, 1.0, 0.3125), (1.0, 1.0, 0.375), (1.0, 1.0, 0.4375), (1.0, -1.0, 0.5781), (1.0, -1.0, 0.5938), (1.0, -1.0, 0.6094), (1.0, -1.0, 0.7031), (1.0, -1.0, 0.7188), (1.0, -1.0, 0.7344), (1.0, -1.0, 0.8281), (1.0, -1.0, 0.8438), (1.0, -1.0, 0.8594), (1.0, 0.6875, 1.0), (1.0, 0.625, 1.0), (1.0, 0.5625, 1.0), (1.0, 0.1875, 1.0), (1.0, 0.125, 1.0), (1.0, 0.0625, 1.0), (1.0, -0.3125, 1.0), (1.0, -0.375, 1.0), (1.0, -0.4375, 1.0), (1.0, -1.0, -0.9219), (1.0, -1.0, -0.9062), (1.0, -1.0, -0.8906), (1.0, -1.0, -0.7969), (1.0, -1.0, -0.7812), (1.0, -1.0, -0.7656), (1.0, -1.0, -0.6719), (1.0, -1.0, -0.6562), (1.0, -1.0, -0.6406), (1.0, -1.0, -0.4219), (1.0, -1.0, -0.4062), (1.0, -1.0, -0.3906), (1.0, -1.0, -0.2969), (1.0, -1.0, -0.2812), (1.0, -1.0, -0.2656), (1.0, -1.0, -0.1719), (1.0, -1.0, -0.1562), (1.0, -1.0, -0.1406), (1.0, -1.0, 0.07812), (1.0, -1.0, 0.09375), (1.0, -1.0, 0.1094), (1.0, -1.0, 0.2031), (1.0, -1.0, 0.2188), (1.0, -1.0, 0.2344), (1.0, -1.0, 0.3281), (1.0, -1.0, 0.3438), (1.0, -1.0, 0.3594), (1.0, -0.5625, -1.0), (1.0, -0.625, -1.0), (1.0, -0.6875, -1.0), (1.0, 1.0, 0.5625), (1.0, 1.0, 0.625), (1.0, 1.0, 0.6875), (1.0, -1.0, 0.8906), (1.0, -1.0, 0.9062), (1.0, -1.0, 0.9219), (1.0, -0.5625, 1.0), (1.0, -0.625, 1.0), (1.0, -0.6875, 1.0), (1.0, -1.0, -0.6094), (1.0, -1.0, -0.5938), (1.0, -1.0, -0.5781), (1.0, -1.0, -0.1094), (1.0, -1.0, -0.09375), (1.0, -1.0, -0.07812), (1.0, -1.0, 0.3906), (1.0, -1.0, 0.4062), (1.0, -1.0, 0.4219), (1.0, 0.9375, -1.0), (1.0, 0.875, -1.0), (1.0, 0.8125, -1.0), (1.0, 0.4375, -1.0), (1.0, 0.375, -1.0), (1.0, 0.3125, -1.0), (1.0, -0.0625, -1.0), (1.0, -0.125, -1.0), (1.0, -0.1875, -1.0), (1.0, 1.0, -0.9375), (1.0, 1.0, -0.875), (1.0, 1.0, -0.8125), (1.0, 1.0, -0.4375), (1.0, 1.0, -0.375), (1.0, 1.0, -0.3125), (1.0, 1.0, 0.0625), (1.0, 1.0, 0.125), (1.0, 1.0, 0.1875), (1.0, -1.0, 0.5156), (1.0, -1.0, 0.5312), (1.0, -1.0, 0.5469), (1.0, -1.0, 0.6406), (1.0, -1.0, 0.6562), (1.0, -1.0, 0.6719), (1.0, -1.0, 0.7656), (1.0, -1.0, 0.7812), (1.0, -1.0, 0.7969), (1.0, 0.9375, 1.0), (1.0, 0.875, 1.0), (1.0, 0.8125, 1.0), (1.0, 0.4375, 1.0), (1.0, 0.375, 1.0), (1.0, 0.3125, 1.0), (1.0, -0.0625, 1.0), (1.0, -0.125, 1.0), (1.0, -0.1875, 1.0), (1.0, -1.0, -0.9844), (1.0, -1.0, -0.9688), (1.0, -1.0, -0.9531), (1.0, -1.0, -0.8594), (1.0, -1.0, -0.8438), (1.0, -1.0, -0.8281), (1.0, -1.0, -0.7344), (1.0, -1.0, -0.7188), (1.0, -1.0, -0.7031), (1.0, -1.0, -0.4844), (1.0, -1.0, -0.4688), (1.0, -1.0, -0.4531), (1.0, -1.0, -0.3594), (1.0, -1.0, -0.3438), (1.0, -1.0, -0.3281), (1.0, -1.0, -0.2344), (1.0, -1.0, -0.2188), (1.0, -1.0, -0.2031), (1.0, -1.0, 0.01562), (1.0, -1.0, 0.03125), (1.0, -1.0, 0.04688), (1.0, -1.0, 0.1406), (1.0, -1.0, 0.1562), (1.0, -1.0, 0.1719), (1.0, -1.0, 0.2656), (1.0, -1.0, 0.2812), (1.0, -1.0, 0.2969), (1.0, -0.9688, -1.0), (1.0, 1.0, 0.9688), (1.0, -1.0, 0.9922), (1.0, -0.9688, 1.0), (1.0, -1.0, -0.5078), (1.0, -1.0, -0.007812), (1.0, -1.0, 0.4922), (1.0, 0.5312, -1.0), (1.0, 0.03125, -1.0), (1.0, -0.4688, -1.0), (1.0, 1.0, -0.5312), (1.0, 1.0, -0.03125), (1.0, 1.0, 0.4688), (1.0, -1.0, 0.6172), (1.0, -1.0, 0.7422), (1.0, -1.0, 0.8672), (1.0, 0.5312, 1.0), (1.0, 0.03125, 1.0), (1.0, -0.4688, 1.0), (1.0, -1.0, -0.8828), (1.0, -1.0, -0.7578), (1.0, -1.0, -0.6328), (1.0, -1.0, -0.3828), (1.0, -1.0, -0.2578), (1.0, -1.0, -0.1328), (1.0, -1.0, 0.1172), (1.0, -1.0, 0.2422), (1.0, -1.0, 0.3672), (1.0, -0.7188, -1.0), (1.0, 1.0, 0.7188), (1.0, -1.0, 0.9297), (1.0, -0.7188, 1.0), (1.0, -1.0, -0.5703), (1.0, -1.0, -0.07031), (1.0, -1.0, 0.4297), (1.0, 0.7812, -1.0), (1.0, 0.2812, -1.0), (1.0, -0.2188, -1.0), (1.0, 1.0, -0.7812), (1.0, 1.0, -0.2812), (1.0, 1.0, 0.2188), (1.0, -1.0, 0.5547), (1.0, -1.0, 0.6797), (1.0, -1.0, 0.8047), (1.0, 0.7812, 1.0), (1.0, 0.2812, 1.0), (1.0, -0.2188, 1.0), (1.0, -1.0, -0.9453), (1.0, -1.0, -0.8203), (1.0, -1.0, -0.6953), (1.0, -1.0, -0.4453), (1.0, -1.0, -0.3203), (1.0, -1.0, -0.1953), (1.0, -1.0, 0.05469), (1.0, -1.0, 0.1797), (1.0, -1.0, 0.3047), (1.0, -0.7812, -1.0), (1.0, -0.8438, -1.0), (1.0, -0.9062, -1.0), (1.0, 1.0, 0.7812), (1.0, 1.0, 0.8438), (1.0, 1.0, 0.9062), (1.0, -1.0, 0.9453), (1.0, -1.0, 0.9609), (1.0, -1.0, 0.9766), (1.0, -0.7813, 1.0), (1.0, -0.8438, 1.0), (1.0, -0.9063, 1.0), (1.0, -1.0, -0.5547), (1.0, -1.0, -0.5391), (1.0, -1.0, -0.5234), (1.0, -1.0, -0.05469), (1.0, -1.0, -0.03906), (1.0, -1.0, -0.02344), (1.0, -1.0, 0.4453), (1.0, -1.0, 0.4609), (1.0, -1.0, 0.4766), (1.0, 0.7187, -1.0), (1.0, 0.6562, -1.0), (1.0, 0.5937, -1.0), (1.0, 0.2187, -1.0), (1.0, 0.1562, -1.0), (1.0, 0.09375, -1.0), (1.0, -0.2813, -1.0), (1.0, -0.3438, -1.0), (1.0, -0.4062, -1.0), (1.0, 1.0, -0.7188), (1.0, 1.0, -0.6562), (1.0, 1.0, -0.5938), (1.0, 1.0, -0.2188), (1.0, 1.0, -0.1562), (1.0, 1.0, -0.09375), (1.0, 1.0, 0.2812), (1.0, 1.0, 0.3438), (1.0, 1.0, 0.4062), (1.0, -1.0, 0.5703), (1.0, -1.0, 0.5859), (1.0, -1.0, 0.6016), (1.0, -1.0, 0.6953), (1.0, -1.0, 0.7109), (1.0, -1.0, 0.7266), (1.0, -1.0, 0.8203), (1.0, -1.0, 0.8359), (1.0, -1.0, 0.8516), (1.0, 0.7187, 1.0), (1.0, 0.6562, 1.0), (1.0, 0.5937, 1.0), (1.0, 0.2187, 1.0), (1.0, 0.1562, 1.0), (1.0, 0.09375, 1.0), (1.0, -0.2813, 1.0), (1.0, -0.3438, 1.0), (1.0, -0.4063, 1.0), (1.0, -1.0, -0.9297), (1.0, -1.0, -0.9141), (1.0, -1.0, -0.8984), (1.0, -1.0, -0.8047), (1.0, -1.0, -0.7891), (1.0, -1.0, -0.7734), (1.0, -1.0, -0.6797), (1.0, -1.0, -0.6641), (1.0, -1.0, -0.6484), (1.0, -1.0, -0.4297), (1.0, -1.0, -0.4141), (1.0, -1.0, -0.3984), (1.0, -1.0, -0.3047), (1.0, -1.0, -0.2891), (1.0, -1.0, -0.2734), (1.0, -1.0, -0.1797), (1.0, -1.0, -0.1641), (1.0, -1.0, -0.1484), (1.0, -1.0, 0.07031), (1.0, -1.0, 0.08594), (1.0, -1.0, 0.1016), (1.0, -1.0, 0.1953), (1.0, -1.0, 0.2109), (1.0, -1.0, 0.2266), (1.0, -1.0, 0.3203), (1.0, -1.0, 0.3359), (1.0, -1.0, 0.3516), (1.0, -0.5312, -1.0), (1.0, -0.5938, -1.0), (1.0, -0.6562, -1.0), (1.0, 1.0, 0.5312), (1.0, 1.0, 0.5938), (1.0, 1.0, 0.6562), (1.0, -1.0, 0.8828), (1.0, -1.0, 0.8984), (1.0, -1.0, 0.9141), (1.0, -0.5313, 1.0), (1.0, -0.5938, 1.0), (1.0, -0.6563, 1.0), (1.0, -1.0, -0.6172), (1.0, -1.0, -0.6016), (1.0, -1.0, -0.5859), (1.0, -1.0, -0.1172), (1.0, -1.0, -0.1016), (1.0, -1.0, -0.08594), (1.0, -1.0, 0.3828), (1.0, -1.0, 0.3984), (1.0, -1.0, 0.4141), (1.0, 0.9687, -1.0), (1.0, 0.9062, -1.0), (1.0, 0.8437, -1.0), (1.0, 0.4687, -1.0), (1.0, 0.4062, -1.0), (1.0, 0.3437, -1.0), (1.0, -0.03125, -1.0), (1.0, -0.09375, -1.0), (1.0, -0.1563, -1.0), (1.0, 1.0, -0.9688), (1.0, 1.0, -0.9062), (1.0, 1.0, -0.8438), (1.0, 1.0, -0.4688), (1.0, 1.0, -0.4062), (1.0, 1.0, -0.3438), (1.0, 1.0, 0.03125), (1.0, 1.0, 0.09375), (1.0, 1.0, 0.1562), (1.0, -1.0, 0.5078), (1.0, -1.0, 0.5234), (1.0, -1.0, 0.5391), (1.0, -1.0, 0.6328), (1.0, -1.0, 0.6484), (1.0, -1.0, 0.6641), (1.0, -1.0, 0.7578), (1.0, -1.0, 0.7734), (1.0, -1.0, 0.7891), (1.0, 0.9687, 1.0), (1.0, 0.9062, 1.0), (1.0, 0.8437, 1.0), (1.0, 0.4687, 1.0), (1.0, 0.4062, 1.0), (1.0, 0.3437, 1.0), (1.0, -0.03125, 1.0), (1.0, -0.09375, 1.0), (1.0, -0.1563, 1.0), (1.0, -1.0, -0.9922), (1.0, -1.0, -0.9766), (1.0, -1.0, -0.9609), (1.0, -1.0, -0.8672), (1.0, -1.0, -0.8516), (1.0, -1.0, -0.8359), (1.0, -1.0, -0.7422), (1.0, -1.0, -0.7266), (1.0, -1.0, -0.7109), (1.0, -1.0, -0.4922), (1.0, -1.0, -0.4766), (1.0, -1.0, -0.4609), (1.0, -1.0, -0.3672), (1.0, -1.0, -0.3516), (1.0, -1.0, -0.3359), (1.0, -1.0, -0.2422), (1.0, -1.0, -0.2266), (1.0, -1.0, -0.2109), (1.0, -1.0, 0.007812), (1.0, -1.0, 0.02344), (1.0, -1.0, 0.03906), (1.0, -1.0, 0.1328), (1.0, -1.0, 0.1484), (1.0, -1.0, 0.1641), (1.0, -1.0, 0.2578), (1.0, -1.0, 0.2734), (1.0, -1.0, 0.2891)], [], [(0, 415, 191, 416, 192, 417, 193, 289, 65, 331, 107, 332, 108, 333, 109, 261, 37, 418, 194, 419, 195, 420, 196, 290, 66, 334, 110, 335, 111, 336, 112, 262, 38, 421, 197, 422, 198, 423, 199, 291, 67, 337, 113, 338, 114, 339, 115, 263, 39, 394, 170, 395, 171, 396, 172, 282, 58, 310, 86, 311, 87, 312, 88, 254, 1, 16, 17, 18, 2, 3), (6, 27, 26, 25, 5, 13), (0, 424, 200, 425, 201, 426, 202, 292, 68, 340, 116, 341, 117, 342, 118, 264, 40, 427, 203, 428, 204, 429, 205, 293, 69, 343, 119, 344, 120, 345, 121, 265, 41, 430, 206, 431, 207, 432, 208, 294, 70, 346, 122, 347, 123, 348, 124, 266, 42, 397, 173, 398, 174, 399, 175, 283, 59, 313, 89, 314, 90, 315, 91, 255, 4, 442, 218, 443, 219, 444, 220, 298, 74, 358, 134, 359, 135, 360, 136, 270, 46, 445, 221, 446, 222, 447, 223, 299, 75, 361, 137, 362, 138, 363, 139, 271, 47, 448, 224, 449, 225, 450, 226, 300, 76, 364, 140, 365, 141, 366, 142, 272, 48, 403, 179, 404, 180, 405, 181, 285, 61, 319, 95, 320, 96, 321, 97, 257, 5, 256, 94, 318, 93, 317, 92, 316, 60, 284, 178, 402, 177, 401, 176, 400, 45, 269, 133, 357, 132, 356, 131, 355, 73, 297, 217, 441, 216, 440, 215, 439, 44, 268, 130, 354, 129, 353, 128, 352, 72, 296, 214, 438, 213, 437, 212, 436, 43, 267, 127, 351, 126, 350, 125, 349, 71, 295, 211, 435, 210, 434, 209, 433, 21, 260, 106, 330, 105, 329, 104, 328, 64, 288, 190, 414, 189, 413, 188, 412, 57, 281, 169, 393, 168, 392, 167, 391, 85, 309, 253, 477, 252, 476, 251, 475, 56, 280, 166, 390, 165, 389, 164, 388, 84, 308, 250, 474, 249, 473, 248, 472, 55, 279, 163, 387, 162, 386, 161, 385, 83, 307, 247, 471, 246, 470, 245, 469, 20, 259, 103, 327, 102, 326, 101, 325, 63, 287, 187, 411, 186, 410, 185, 409, 54, 278, 160, 384, 159, 383, 158, 382, 82, 306, 244, 468, 243, 467, 242, 466, 53, 277, 157, 381, 156, 380, 155, 379, 81, 305, 241, 465, 240, 464, 239, 463, 52, 276, 154, 378, 153, 377, 152, 376, 80, 304, 238, 462, 237, 461, 236, 460, 19, 258, 100, 324, 99, 323, 98, 322, 62, 286, 184, 408, 183, 407, 182, 406, 51, 275, 151, 375, 150, 374, 149, 373, 79, 303, 235, 459, 234, 458, 233, 457, 50, 274, 148, 372, 147, 371, 146, 370, 78, 302, 232, 456, 231, 455, 230, 454, 49, 273, 145, 369, 144, 368, 143, 367, 77, 301, 229, 453, 228, 452, 227, 451, 1, 254, 88, 312, 87, 311, 86, 310, 58, 282, 172, 396, 171, 395, 170, 394, 39, 263, 115, 339, 114, 338, 113, 337, 67, 291, 199, 423, 198, 422, 197, 421, 38, 262, 112, 336, 111, 335, 110, 334, 66, 290, 196, 420, 195, 419, 194, 418, 37, 261, 109, 333, 108, 332, 107, 331, 65, 289, 193, 417, 192, 416, 191, 415), (36, 27, 6, 24), (2, 22, 23, 24, 6, 7, 3), (4, 255, 91, 315, 90, 314, 89, 313, 59, 283, 175, 399, 174, 398, 173, 397, 42, 266, 124, 348, 123, 347, 122, 346, 70, 294, 208, 432, 207, 431, 206, 430, 41, 265, 121, 345, 120, 344, 119, 343, 69, 293, 205, 429, 204, 428, 203, 427, 40, 264, 118, 342, 117, 341, 116, 340, 68, 292, 202, 426, 201, 425, 200, 424, 0, 3, 7), (11, 15, 13, 5), (5, 257, 97, 321, 96, 320, 95, 319, 61, 285, 181, 405, 180, 404, 179, 403, 48, 272, 142, 366, 141, 365, 140, 364, 76, 300, 226, 450, 225, 449, 224, 448, 47, 271, 139, 363, 138, 362, 137, 361, 75, 299, 223, 447, 222, 446, 221, 445, 46, 270, 136, 360, 135, 359, 134, 358, 74, 298, 220, 444, 219, 443, 218, 442, 4, 8, 11), (4, 7, 10, 12, 8), (8, 12, 15, 11), (12, 10, 14, 15), (15, 14, 6, 13), (7, 6, 14, 10), (18, 30, 22, 2), (30, 33, 23, 22), (33, 36, 24, 23), (1, 451, 227, 452, 228, 453, 229, 301, 77, 367, 143, 368, 144, 369, 145, 273, 49, 454, 230, 455, 231, 456, 232, 302, 78, 370, 146, 371, 147, 372, 148, 274, 50, 457, 233, 458, 234, 459, 235, 303, 79, 373, 149, 374, 150, 375, 151, 275, 51, 406, 182, 407, 183, 408, 184, 286, 62, 322, 98, 323, 99, 324, 100, 258, 19, 28, 16), (16, 28, 29, 17), (17, 29, 30, 18), (19, 460, 236, 461, 237, 462, 238, 304, 80, 376, 152, 377, 153, 378, 154, 276, 52, 463, 239, 464, 240, 465, 241, 305, 81, 379, 155, 380, 156, 381, 157, 277, 53, 466, 242, 467, 243, 468, 244, 306, 82, 382, 158, 383, 159, 384, 160, 278, 54, 409, 185, 410, 186, 411, 187, 287, 63, 325, 101, 326, 102, 327, 103, 259, 20, 31, 28), (28, 31, 32, 29), (20, 469, 245, 470, 246, 471, 247, 307, 83, 385, 161, 386, 162, 387, 163, 279, 55, 472, 248, 473, 249, 474, 250, 308, 84, 388, 164, 389, 165, 390, 166, 280, 56, 475, 251, 476, 252, 477, 253, 309, 85, 391, 167, 392, 168, 393, 169, 281, 57, 412, 188, 413, 189, 414, 190, 288, 64, 328, 104, 329, 105, 330, 106, 260, 21, 34, 31), (31, 34, 35, 32), (32, 35, 36, 33), (21, 433, 209, 434, 210, 435, 211, 295, 71, 349, 125, 350, 126, 351, 127, 267, 43, 436, 212, 437, 213, 438, 214, 296, 72, 352, 128, 353, 129, 354, 130, 268, 44, 439, 215, 440, 216, 441, 217, 297, 73, 355, 131, 356, 132, 357, 133, 269, 45, 400, 176, 401, 177, 402, 178, 284, 60, 316, 92, 317, 93, 318, 94, 256, 5, 25, 34), (34, 25, 26, 35), (35, 26, 27, 36)])
me_cube_008.materials.append(mat_material)
me_cube_008.use_remesh_preserve_volume = False
me_cube_008.use_remesh_preserve_attributes = False
me_cube_008.use_mirror_vertex_groups = False
me_cube_008.update()

# ---- objects
ob_cube_004 = bpy.data.objects.new('Cube.004', me_cube_017)
ob_cube_003 = bpy.data.objects.new('Cube.003', me_cube_016)
ob_cube_002 = bpy.data.objects.new('Cube.002', me_cube_015)
ob_cube_001 = bpy.data.objects.new('Cube.001', me_cube_014)
ob_cube_008 = bpy.data.objects.new('Cube.008', me_cube_013)
ob_cube_005 = bpy.data.objects.new('Cube.005', me_cube_012)
ob_cube_000 = bpy.data.objects.new('Cube.000', me_cube_011)
ob_cube_007 = bpy.data.objects.new('Cube.007', me_cube_009)
ob_cube_006 = bpy.data.objects.new('Cube.006', me_cube_008)
ob_lamp = bpy.data.objects.new('Lamp', light_lamp)
ob_camera = bpy.data.objects.new('Camera', cam_camera)

# ---- transforms, parenting, visibility, modifiers, constraints
ob_cube_004.location = (1.001, 6.025, 0.09236)
ob_cube_004.lock_rotations_4d = False
ob_cube_004.empty_display_type = 'ARROWS'
ob_cube_004.lineart.crease_threshold = 0.0
ob_cube_003.location = (1.001, 4.025, 0.09236)
ob_cube_003.lock_rotations_4d = False
ob_cube_003.empty_display_type = 'ARROWS'
ob_cube_003.lineart.crease_threshold = 0.0
ob_cube_002.location = (1.001, 2.025, 0.09236)
ob_cube_002.lock_rotations_4d = False
ob_cube_002.empty_display_type = 'ARROWS'
ob_cube_002.lineart.crease_threshold = 0.0
ob_cube_001.location = (1.001, 0.02523, 0.09236)
ob_cube_001.lock_rotations_4d = False
ob_cube_001.empty_display_type = 'ARROWS'
ob_cube_001.lineart.crease_threshold = 0.0
ob_cube_008.location = (-6.998, -1.965, 0.09236)
ob_cube_008.lock_rotations_4d = False
ob_cube_008.empty_display_type = 'ARROWS'
ob_cube_008.lineart.crease_threshold = 0.0
ob_cube_005.location = (-4.998, -1.965, 0.09236)
ob_cube_005.lock_rotations_4d = False
ob_cube_005.empty_display_type = 'ARROWS'
ob_cube_005.lineart.crease_threshold = 0.0
ob_cube_000.location = (-2.998, -1.965, 0.09236)
ob_cube_000.lock_rotations_4d = False
ob_cube_000.empty_display_type = 'ARROWS'
ob_cube_000.lineart.crease_threshold = 0.0
ob_cube_007.location = (-0.9979, -1.965, 0.09236)
ob_cube_007.lock_rotations_4d = False
ob_cube_007.empty_display_type = 'ARROWS'
ob_cube_007.lineart.crease_threshold = 0.0
ob_cube_006.location = (1.001, -1.975, 0.09236)
ob_cube_006.lock_rotations_4d = False
ob_cube_006.empty_display_type = 'ARROWS'
ob_cube_006.lineart.crease_threshold = 0.0
ob_lamp.location = (4.076, 1.005, 5.904)
ob_lamp.rotation_euler = (0.6503, 0.05522, 1.866)
ob_lamp.lock_rotations_4d = False
ob_lamp.empty_display_type = 'ARROWS'
ob_lamp.color = (0.0, 0.0, 0.0, 0.0)
ob_lamp.lineart.crease_threshold = 0.0
ob_camera.location = (7.481, -6.508, 5.344)
ob_camera.rotation_euler = (1.109, 0.01082, 0.8149)
ob_camera.lock_rotations_4d = False
ob_camera.empty_display_type = 'ARROWS'
ob_camera.color = (0.0, 0.0, 0.0, 0.0)
ob_camera.display_type = 'WIRE'
ob_camera.lineart.crease_threshold = 0.0

# ---- collection membership
col_collection_1.objects.link(ob_cube_004)
col_collection_1.objects.link(ob_cube_003)
col_collection_1.objects.link(ob_cube_002)
col_collection_1.objects.link(ob_cube_001)
col_collection_1.objects.link(ob_cube_008)
col_collection_1.objects.link(ob_cube_005)
col_collection_1.objects.link(ob_cube_000)
col_collection_1.objects.link(ob_cube_007)
col_collection_1.objects.link(ob_cube_006)
col_collection_1.objects.link(ob_lamp)
col_collection_1.objects.link(ob_camera)

# ---- scene / render settings (as saved in the file)
scene.camera = ob_camera
scene.frame_start = 1; scene.frame_end = 250; scene.frame_set(1)
scene.render.engine = 'BLENDER_EEVEE_NEXT'
scene.render.resolution_percentage = 50
scene.render.dither_intensity = 0.0
scene.cycles.use_denoising = False
scene.cycles.samples = 10
scene.cycles.sampling_pattern = 'TABULATED_SOBOL'
scene.cycles.light_sampling_threshold = 0.0
scene.cycles.use_adaptive_sampling = False
scene.cycles.use_light_tree = False
scene.cycles.blur_glossy = 0.0
scene.cycles.pixel_filter_type = 'GAUSSIAN'
scene.cycles.sample_clamp_indirect = 0.0
scene.view_settings.view_transform = 'Standard'
bpy.context.view_layer.update()
